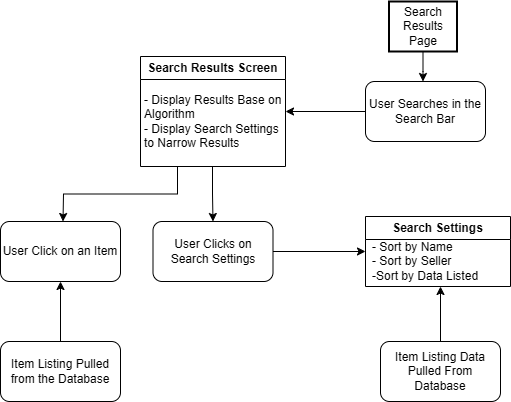

The diagram above was exported from draw.io. Its source (the exported page's mxGraphModel, read from the mxfile embedded in the PNG):
<mxGraphModel dx="1419" dy="633" grid="1" gridSize="10" guides="1" tooltips="1" connect="1" arrows="1" fold="1" page="1" pageScale="1" pageWidth="850" pageHeight="1100" math="0" shadow="0">
  <root>
    <mxCell id="0" />
    <mxCell id="1" parent="0" />
    <mxCell id="FWM4Wfko8Gima7xHRD3p-1" style="edgeStyle=orthogonalEdgeStyle;rounded=0;orthogonalLoop=1;jettySize=auto;html=1;" edge="1" parent="1" source="FWM4Wfko8Gima7xHRD3p-2">
      <mxGeometry relative="1" as="geometry">
        <mxPoint x="482.5" y="110" as="targetPoint" />
      </mxGeometry>
    </mxCell>
    <mxCell id="FWM4Wfko8Gima7xHRD3p-2" value="Search Results Page" style="whiteSpace=wrap;strokeWidth=2;" vertex="1" parent="1">
      <mxGeometry x="448.5" y="30" width="68" height="50" as="geometry" />
    </mxCell>
    <mxCell id="FWM4Wfko8Gima7xHRD3p-6" value="Search Results Screen" style="swimlane;whiteSpace=wrap;html=1;" vertex="1" parent="1">
      <mxGeometry x="200" y="85" width="145" height="110" as="geometry" />
    </mxCell>
    <mxCell id="FWM4Wfko8Gima7xHRD3p-7" value="&lt;div&gt;- Display Results Base on Algorithm&lt;/div&gt;&lt;div&gt;- Display Search Settings to Narrow Results&lt;/div&gt;" style="text;html=1;align=left;verticalAlign=middle;whiteSpace=wrap;rounded=0;" vertex="1" parent="FWM4Wfko8Gima7xHRD3p-6">
      <mxGeometry x="2" y="20" width="140" height="90" as="geometry" />
    </mxCell>
    <mxCell id="FWM4Wfko8Gima7xHRD3p-29" style="edgeStyle=orthogonalEdgeStyle;rounded=0;orthogonalLoop=1;jettySize=auto;html=1;exitX=0;exitY=0.5;exitDx=0;exitDy=0;entryX=1;entryY=0.5;entryDx=0;entryDy=0;" edge="1" parent="1" source="FWM4Wfko8Gima7xHRD3p-9" target="FWM4Wfko8Gima7xHRD3p-6">
      <mxGeometry relative="1" as="geometry" />
    </mxCell>
    <mxCell id="FWM4Wfko8Gima7xHRD3p-9" value="User Searches in the Search Bar" style="rounded=1;whiteSpace=wrap;html=1;" vertex="1" parent="1">
      <mxGeometry x="425" y="110" width="120" height="60" as="geometry" />
    </mxCell>
    <mxCell id="FWM4Wfko8Gima7xHRD3p-12" value="Search Settings" style="swimlane;whiteSpace=wrap;html=1;" vertex="1" parent="1">
      <mxGeometry x="425" y="245" width="145" height="70" as="geometry" />
    </mxCell>
    <mxCell id="FWM4Wfko8Gima7xHRD3p-13" value="- Sort by Name&lt;div&gt;- Sort by Seller&lt;/div&gt;&lt;div&gt;-Sort by Data Listed&lt;/div&gt;" style="text;html=1;align=left;verticalAlign=middle;whiteSpace=wrap;rounded=0;" vertex="1" parent="FWM4Wfko8Gima7xHRD3p-12">
      <mxGeometry x="5" y="20" width="140" height="50" as="geometry" />
    </mxCell>
    <mxCell id="FWM4Wfko8Gima7xHRD3p-14" style="edgeStyle=orthogonalEdgeStyle;rounded=0;orthogonalLoop=1;jettySize=auto;html=1;exitX=0.25;exitY=1;exitDx=0;exitDy=0;entryX=0.5;entryY=0;entryDx=0;entryDy=0;" edge="1" parent="1" source="FWM4Wfko8Gima7xHRD3p-7">
      <mxGeometry relative="1" as="geometry">
        <mxPoint x="122.5" y="250" as="targetPoint" />
      </mxGeometry>
    </mxCell>
    <mxCell id="FWM4Wfko8Gima7xHRD3p-32" style="edgeStyle=orthogonalEdgeStyle;rounded=0;orthogonalLoop=1;jettySize=auto;html=1;" edge="1" parent="1" source="FWM4Wfko8Gima7xHRD3p-16" target="FWM4Wfko8Gima7xHRD3p-31">
      <mxGeometry relative="1" as="geometry" />
    </mxCell>
    <mxCell id="FWM4Wfko8Gima7xHRD3p-16" value="Item Listing Pulled from the Database" style="rounded=1;whiteSpace=wrap;html=1;" vertex="1" parent="1">
      <mxGeometry x="60" y="370" width="120" height="60" as="geometry" />
    </mxCell>
    <mxCell id="FWM4Wfko8Gima7xHRD3p-31" value="User Click on an Item" style="rounded=1;whiteSpace=wrap;html=1;" vertex="1" parent="1">
      <mxGeometry x="60" y="250" width="120" height="60" as="geometry" />
    </mxCell>
    <mxCell id="FWM4Wfko8Gima7xHRD3p-35" style="edgeStyle=orthogonalEdgeStyle;rounded=0;orthogonalLoop=1;jettySize=auto;html=1;exitX=1;exitY=0.5;exitDx=0;exitDy=0;entryX=0;entryY=0.5;entryDx=0;entryDy=0;" edge="1" parent="1" source="FWM4Wfko8Gima7xHRD3p-33" target="FWM4Wfko8Gima7xHRD3p-12">
      <mxGeometry relative="1" as="geometry" />
    </mxCell>
    <mxCell id="FWM4Wfko8Gima7xHRD3p-33" value="User Clicks on Search Settings" style="rounded=1;whiteSpace=wrap;html=1;" vertex="1" parent="1">
      <mxGeometry x="212.5" y="250" width="120" height="60" as="geometry" />
    </mxCell>
    <mxCell id="FWM4Wfko8Gima7xHRD3p-34" style="edgeStyle=orthogonalEdgeStyle;rounded=0;orthogonalLoop=1;jettySize=auto;html=1;exitX=0.5;exitY=1;exitDx=0;exitDy=0;entryX=0.5;entryY=0;entryDx=0;entryDy=0;" edge="1" parent="1" source="FWM4Wfko8Gima7xHRD3p-7" target="FWM4Wfko8Gima7xHRD3p-33">
      <mxGeometry relative="1" as="geometry" />
    </mxCell>
    <mxCell id="FWM4Wfko8Gima7xHRD3p-37" style="edgeStyle=orthogonalEdgeStyle;rounded=0;orthogonalLoop=1;jettySize=auto;html=1;entryX=0.5;entryY=1;entryDx=0;entryDy=0;" edge="1" parent="1" source="FWM4Wfko8Gima7xHRD3p-36" target="FWM4Wfko8Gima7xHRD3p-13">
      <mxGeometry relative="1" as="geometry" />
    </mxCell>
    <mxCell id="FWM4Wfko8Gima7xHRD3p-36" value="Item Listing Data Pulled From Database" style="rounded=1;whiteSpace=wrap;html=1;" vertex="1" parent="1">
      <mxGeometry x="440" y="370" width="120" height="60" as="geometry" />
    </mxCell>
  </root>
</mxGraphModel>